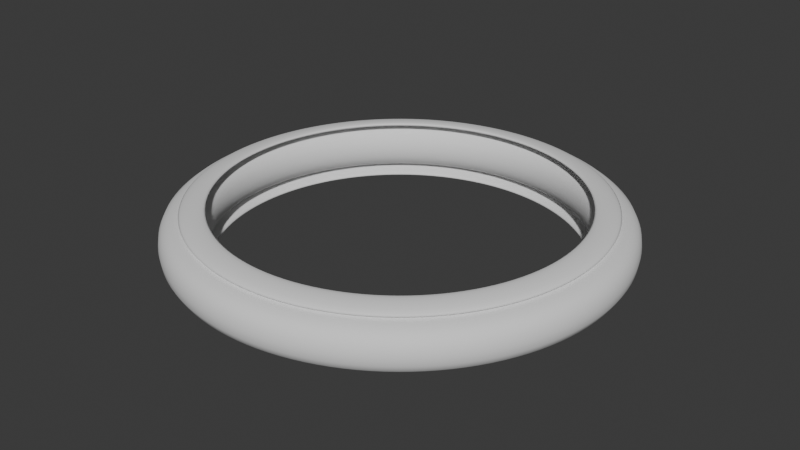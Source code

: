 # Source: wheel.blend  (saved by Blender 4.1.23; exported with 4.5.12 LTS)
import bpy
from mathutils import Matrix  # noqa: F401  (used for matrix-valued properties, if any)

bpy.ops.wm.read_factory_settings(use_empty=True)
scene = bpy.context.scene
scene.name = 'Scene'

# ---- collections
col_collection = bpy.data.collections.new('Collection'); scene.collection.children.link(col_collection)

# ---- world
world_world = bpy.data.worlds.new('World'); scene.world = world_world
world_world.use_nodes = True; world_world.node_tree.nodes.clear()
_N = world_world.node_tree.nodes; _L = world_world.node_tree.links
n0 = _N.new('ShaderNodeOutputWorld'); n0.name = 'World Output'; n0.location = (300, 300)
n1 = _N.new('ShaderNodeBackground'); n1.name = 'Background'; n1.location = (10, 300)
n1.inputs[0].default_value = (0.05088, 0.05088, 0.05088, 1.0)
_L.new(n1.outputs[0], n0.inputs[0])
n0.is_active_output = True
world_world.color = (0.05088, 0.05088, 0.05088)
world_world.use_sun_shadow = False
world_world.sun_shadow_jitter_overblur = 0.0

# ---- meshes
me_circle = bpy.data.meshes.new('Circle')
me_circle.from_pydata([(0.0, 0.8354, 0.0), (-0.163, 0.8194, 0.0), (-0.3197, 0.7718, 0.0), (-0.4641, 0.6946, 0.0), (-0.5907, 0.5907, 0.0), (-0.6946, 0.4641, 0.0), (-0.7718, 0.3197, 0.0), (-0.8194, 0.163, 0.0), (-0.8354, 0.0, 0.0), (-0.8194, -0.163, 0.0), (-0.7718, -0.3197, 0.0), (-0.6946, -0.4641, 0.0), (-0.5907, -0.5907, 0.0), (-0.4641, -0.6946, 0.0), (-0.3197, -0.7718, 0.0), (-0.163, -0.8194, 0.0), (0.0, -0.8354, 0.0), (0.163, -0.8194, 0.0), (0.3197, -0.7718, 0.0), (0.4641, -0.6946, 0.0), (0.5907, -0.5907, 0.0), (0.6946, -0.4641, 0.0), (0.7718, -0.3197, 0.0), (0.8194, -0.163, 0.0), (0.8354, 0.0, 0.0), (0.8194, 0.163, 0.0), (0.7718, 0.3197, 0.0), (0.6946, 0.4641, 0.0), (0.5907, 0.5907, 0.0), (0.4641, 0.6946, 0.0), (0.3197, 0.7718, 0.0), (0.163, 0.8194, 0.0), (-2.714e-09, 0.9404, 0.0), (-0.1835, 0.9223, 0.0), (-0.3599, 0.8688, 0.0), (-0.5225, 0.7819, 0.0), (-0.665, 0.665, 0.0), (-0.7819, 0.5225, 0.0), (-0.8688, 0.3599, 0.0), (-0.9223, 0.1835, 0.0), (-0.9404, 3.34e-09, 0.0), (-0.9223, -0.1835, 0.0), (-0.8688, -0.3599, 0.0), (-0.7819, -0.5225, 0.0), (-0.665, -0.665, 0.0), (-0.5225, -0.7819, 0.0), (-0.3599, -0.8688, 0.0), (-0.1835, -0.9223, 0.0), (-2.714e-09, -0.9404, 0.0), (0.1835, -0.9223, 0.0), (0.3599, -0.8688, 0.0), (0.5225, -0.7819, 0.0), (0.665, -0.665, 0.0), (0.7819, -0.5225, 0.0), (0.8688, -0.3599, 0.0), (0.9223, -0.1835, 0.0), (0.9404, 3.34e-09, 0.0), (0.9223, 0.1835, 0.0), (0.8688, 0.3599, 0.0), (0.7819, 0.5225, 0.0), (0.665, 0.665, 0.0), (0.5225, 0.7819, 0.0), (0.3599, 0.8688, 0.0), (0.1835, 0.9223, 0.0), (0.0, 0.8354, 0.2), (-0.163, 0.8194, 0.2), (-0.3197, 0.7718, 0.2), (-0.4641, 0.6946, 0.2), (-0.5907, 0.5907, 0.2), (-0.6946, 0.4641, 0.2), (-0.7718, 0.3197, 0.2), (-0.8194, 0.163, 0.2), (-0.8354, 0.0, 0.2), (-0.8194, -0.163, 0.2), (-0.7718, -0.3197, 0.2), (-0.6946, -0.4641, 0.2), (-0.5907, -0.5907, 0.2), (-0.4641, -0.6946, 0.2), (-0.3197, -0.7718, 0.2), (-0.163, -0.8194, 0.2), (0.0, -0.8354, 0.2), (0.163, -0.8194, 0.2), (0.3197, -0.7718, 0.2), (0.4641, -0.6946, 0.2), (0.5907, -0.5907, 0.2), (0.6946, -0.4641, 0.2), (0.7718, -0.3197, 0.2), (0.8194, -0.163, 0.2), (0.8354, 0.0, 0.2), (0.8194, 0.163, 0.2), (0.7718, 0.3197, 0.2), (0.6946, 0.4641, 0.2), (0.5907, 0.5907, 0.2), (0.4641, 0.6946, 0.2), (0.3197, 0.7718, 0.2), (0.163, 0.8194, 0.2), (-2.714e-09, 0.9404, 0.2), (-0.1835, 0.9223, 0.2), (-0.3599, 0.8688, 0.2), (-0.5225, 0.7819, 0.2), (-0.665, 0.665, 0.2), (-0.7819, 0.5225, 0.2), (-0.8688, 0.3599, 0.2), (-0.9223, 0.1835, 0.2), (-0.9404, 3.34e-09, 0.2), (-0.9223, -0.1835, 0.2), (-0.8688, -0.3599, 0.2), (-0.7819, -0.5225, 0.2), (-0.665, -0.665, 0.2), (-0.5225, -0.7819, 0.2), (-0.3599, -0.8688, 0.2), (-0.1835, -0.9223, 0.2), (-2.714e-09, -0.9404, 0.2), (0.1835, -0.9223, 0.2), (0.3599, -0.8688, 0.2), (0.5225, -0.7819, 0.2), (0.665, -0.665, 0.2), (0.7819, -0.5225, 0.2), (0.8688, -0.3599, 0.2), (0.9223, -0.1835, 0.2), (0.9404, 3.34e-09, 0.2), (0.9223, 0.1835, 0.2), (0.8688, 0.3599, 0.2), (0.7819, 0.5225, 0.2), (0.665, 0.665, 0.2), (0.5225, 0.7819, 0.2), (0.3599, 0.8688, 0.2), (0.1835, 0.9223, 0.2), (-0.1951, 0.9808, 0.0), (0.0, 1.0, 0.0), (-0.3827, 0.9239, 0.0), (-0.5556, 0.8315, 0.0), (-0.7071, 0.7071, 0.0), (-0.8315, 0.5556, 0.0), (-0.9239, 0.3827, 0.0), (-0.9808, 0.1951, 0.0), (-1.0, 0.0, 0.0), (-0.9808, -0.1951, 0.0), (-0.9239, -0.3827, 0.0), (-0.8315, -0.5556, 0.0), (-0.7071, -0.7071, 0.0), (-0.5556, -0.8315, 0.0), (-0.3827, -0.9239, 0.0), (-0.1951, -0.9808, 0.0), (0.0, -1.0, 0.0), (0.1951, -0.9808, 0.0), (0.3827, -0.9239, 0.0), (0.5556, -0.8315, 0.0), (0.7071, -0.7071, 0.0), (0.8315, -0.5556, 0.0), (0.9239, -0.3827, 0.0), (0.9808, -0.1951, 0.0), (1.0, 0.0, 0.0), (0.9808, 0.1951, 0.0), (0.9239, 0.3827, 0.0), (0.8315, 0.5556, 0.0), (0.7071, 0.7071, 0.0), (0.5556, 0.8315, 0.0), (0.3827, 0.9239, 0.0), (0.1951, 0.9808, 0.0), (-0.1514, 0.7609, 0.0), (-2.714e-09, 0.7758, 0.0), (-0.2969, 0.7168, 0.0), (-0.431, 0.6451, 0.0), (-0.5486, 0.5486, 0.0), (-0.6451, 0.431, 0.0), (-0.7168, 0.2969, 0.0), (-0.7609, 0.1514, 0.0), (-0.7758, 3.34e-09, 0.0), (-0.7609, -0.1514, 0.0), (-0.7168, -0.2969, 0.0), (-0.6451, -0.431, 0.0), (-0.5486, -0.5486, 0.0), (-0.431, -0.6451, 0.0), (-0.2969, -0.7168, 0.0), (-0.1514, -0.7609, 0.0), (-2.714e-09, -0.7758, 0.0), (0.1514, -0.7609, 0.0), (0.2969, -0.7168, 0.0), (0.431, -0.6451, 0.0), (0.5486, -0.5486, 0.0), (0.6451, -0.431, 0.0), (0.7168, -0.2969, 0.0), (0.7609, -0.1514, 0.0), (0.7758, 3.34e-09, 0.0), (0.7609, 0.1514, 0.0), (0.7168, 0.2969, 0.0), (0.6451, 0.431, 0.0), (0.5486, 0.5486, 0.0), (0.431, 0.6451, 0.0), (0.2969, 0.7168, 0.0), (0.1514, 0.7609, 0.0), (-0.1951, 0.9808, 0.2), (0.0, 1.0, 0.2), (-0.3827, 0.9239, 0.2), (-0.5556, 0.8315, 0.2), (-0.7071, 0.7071, 0.2), (-0.8315, 0.5556, 0.2), (-0.9239, 0.3827, 0.2), (-0.9808, 0.1951, 0.2), (-1.0, 0.0, 0.2), (-0.9808, -0.1951, 0.2), (-0.9239, -0.3827, 0.2), (-0.8315, -0.5556, 0.2), (-0.7071, -0.7071, 0.2), (-0.5556, -0.8315, 0.2), (-0.3827, -0.9239, 0.2), (-0.1951, -0.9808, 0.2), (0.0, -1.0, 0.2), (0.1951, -0.9808, 0.2), (0.3827, -0.9239, 0.2), (0.5556, -0.8315, 0.2), (0.7071, -0.7071, 0.2), (0.8315, -0.5556, 0.2), (0.9239, -0.3827, 0.2), (0.9808, -0.1951, 0.2), (1.0, 0.0, 0.2), (0.9808, 0.1951, 0.2), (0.9239, 0.3827, 0.2), (0.8315, 0.5556, 0.2), (0.7071, 0.7071, 0.2), (0.5556, 0.8315, 0.2), (0.3827, 0.9239, 0.2), (0.1951, 0.9808, 0.2), (-0.1514, 0.7609, 0.2), (-2.714e-09, 0.7758, 0.2), (-0.2969, 0.7168, 0.2), (-0.431, 0.6451, 0.2), (-0.5486, 0.5486, 0.2), (-0.6451, 0.431, 0.2), (-0.7168, 0.2969, 0.2), (-0.7609, 0.1514, 0.2), (-0.7758, 3.34e-09, 0.2), (-0.7609, -0.1514, 0.2), (-0.7168, -0.2969, 0.2), (-0.6451, -0.431, 0.2), (-0.5486, -0.5486, 0.2), (-0.431, -0.6451, 0.2), (-0.2969, -0.7168, 0.2), (-0.1514, -0.7609, 0.2), (-2.714e-09, -0.7758, 0.2), (0.1514, -0.7609, 0.2), (0.2969, -0.7168, 0.2), (0.431, -0.6451, 0.2), (0.5486, -0.5486, 0.2), (0.6451, -0.431, 0.2), (0.7168, -0.2969, 0.2), (0.7609, -0.1514, 0.2), (0.7758, 3.34e-09, 0.2), (0.7609, 0.1514, 0.2), (0.7168, 0.2969, 0.2), (0.6451, 0.431, 0.2), (0.5486, 0.5486, 0.2), (0.431, 0.6451, 0.2), (0.2969, 0.7168, 0.2), (0.1514, 0.7609, 0.2), (-5.685e-11, 0.7674, -0.03615), (-2.55e-09, 0.8639, -0.03615), (-0.1685, 0.8473, -0.03615), (-0.1497, 0.7527, -0.03615), (0.6381, 0.4264, -0.03615), (0.7183, 0.4799, -0.03615), (0.6109, 0.6109, -0.03615), (0.5427, 0.5427, -0.03615), (-0.2937, -0.709, -0.03615), (-0.3306, -0.7981, -0.03615), (-0.1685, -0.8473, -0.03615), (-0.1497, -0.7527, -0.03615), (-0.3306, 0.7981, -0.03615), (-0.2937, 0.709, -0.03615), (0.4799, 0.7183, -0.03615), (0.4264, 0.6381, -0.03615), (-2.55e-09, -0.8639, -0.03615), (-5.685e-11, -0.7674, -0.03615), (-0.4799, 0.7183, -0.03615), (-0.4264, 0.6381, -0.03615), (0.3306, 0.7981, -0.03615), (0.2937, 0.709, -0.03615), (0.1685, -0.8473, -0.03615), (0.1497, -0.7527, -0.03615), (-0.6109, 0.6109, -0.03615), (-0.5427, 0.5427, -0.03615), (0.1685, 0.8473, -0.03615), (0.1497, 0.7527, -0.03615), (0.3306, -0.7981, -0.03615), (0.2937, -0.709, -0.03615), (-0.7183, 0.4799, -0.03615), (-0.6381, 0.4264, -0.03615), (0.4799, -0.7183, -0.03615), (0.4264, -0.6381, -0.03615), (-0.7981, 0.3306, -0.03615), (-0.709, 0.2937, -0.03615), (0.6109, -0.6109, -0.03615), (0.5427, -0.5427, -0.03615), (-0.8473, 0.1685, -0.03615), (-0.7527, 0.1497, -0.03615), (0.7183, -0.4799, -0.03615), (0.6381, -0.4264, -0.03615), (-0.8639, 2.803e-09, -0.03615), (-0.7674, -2.653e-10, -0.03615), (0.7981, -0.3306, -0.03615), (0.709, -0.2937, -0.03615), (-0.8473, -0.1685, -0.03615), (-0.7527, -0.1497, -0.03615), (0.8473, -0.1685, -0.03615), (0.7527, -0.1497, -0.03615), (-0.7981, -0.3306, -0.03615), (-0.709, -0.2937, -0.03615), (0.8639, 2.803e-09, -0.03615), (0.7674, -2.653e-10, -0.03615), (-0.7183, -0.4799, -0.03615), (-0.6381, -0.4264, -0.03615), (0.8473, 0.1685, -0.03615), (0.7527, 0.1497, -0.03615), (-0.6109, -0.6109, -0.03615), (-0.5427, -0.5427, -0.03615), (0.7981, 0.3306, -0.03615), (0.709, 0.2937, -0.03615), (-0.4799, -0.7183, -0.03615), (-0.4264, -0.6381, -0.03615), (-5.685e-11, 0.7674, 0.2361), (-2.55e-09, 0.8639, 0.2361), (-0.1685, 0.8473, 0.2361), (-0.1497, 0.7527, 0.2361), (0.6381, 0.4264, 0.2361), (0.7183, 0.4799, 0.2361), (0.6109, 0.6109, 0.2361), (0.5427, 0.5427, 0.2361), (-0.2937, -0.709, 0.2361), (-0.3306, -0.7981, 0.2361), (-0.1685, -0.8473, 0.2361), (-0.1497, -0.7527, 0.2361), (-0.3306, 0.7981, 0.2361), (-0.2937, 0.709, 0.2361), (0.4799, 0.7183, 0.2361), (0.4264, 0.6381, 0.2361), (-2.55e-09, -0.8639, 0.2361), (-5.685e-11, -0.7674, 0.2361), (-0.4799, 0.7183, 0.2361), (-0.4264, 0.6381, 0.2361), (0.3306, 0.7981, 0.2361), (0.2937, 0.709, 0.2361), (0.1685, -0.8473, 0.2361), (0.1497, -0.7527, 0.2361), (-0.6109, 0.6109, 0.2361), (-0.5427, 0.5427, 0.2361), (0.1685, 0.8473, 0.2361), (0.1497, 0.7527, 0.2361), (0.3306, -0.7981, 0.2361), (0.2937, -0.709, 0.2361), (-0.7183, 0.4799, 0.2361), (-0.6381, 0.4264, 0.2361), (0.4799, -0.7183, 0.2361), (0.4264, -0.6381, 0.2361), (-0.7981, 0.3306, 0.2361), (-0.709, 0.2937, 0.2361), (0.6109, -0.6109, 0.2361), (0.5427, -0.5427, 0.2361), (-0.8473, 0.1685, 0.2361), (-0.7527, 0.1497, 0.2361), (0.7183, -0.4799, 0.2361), (0.6381, -0.4264, 0.2361), (-0.8639, 2.803e-09, 0.2361), (-0.7674, -2.653e-10, 0.2361), (0.7981, -0.3306, 0.2361), (0.709, -0.2937, 0.2361), (-0.8473, -0.1685, 0.2361), (-0.7527, -0.1497, 0.2361), (0.8473, -0.1685, 0.2361), (0.7527, -0.1497, 0.2361), (-0.7981, -0.3306, 0.2361), (-0.709, -0.2937, 0.2361), (0.8639, 2.803e-09, 0.2361), (0.7674, -2.653e-10, 0.2361), (-0.7183, -0.4799, 0.2361), (-0.6381, -0.4264, 0.2361), (0.8473, 0.1685, 0.2361), (0.7527, 0.1497, 0.2361), (-0.6109, -0.6109, 0.2361), (-0.5427, -0.5427, 0.2361), (0.7981, 0.3306, 0.2361), (0.709, 0.2937, 0.2361), (-0.4799, -0.7183, 0.2361), (-0.4264, -0.6381, 0.2361)], [], [(30, 31, 283, 277), (82, 81, 343, 349), (29, 30, 277, 271), (81, 80, 337, 343), (28, 29, 271, 263), (80, 79, 331, 337), (27, 28, 263, 260), (79, 78, 328, 331), (26, 27, 260, 317), (78, 77, 383, 328), (25, 26, 317, 313), (77, 76, 379, 383), (127, 96, 321, 346), (24, 25, 313, 309), (76, 75, 375, 379), (126, 127, 346, 340), (23, 24, 309, 305), (75, 74, 371, 375), (125, 126, 340, 334), (22, 23, 305, 301), (74, 73, 367, 371), (124, 125, 334, 326), (21, 22, 301, 297), (73, 72, 363, 367), (123, 124, 326, 325), (20, 21, 297, 293), (72, 71, 359, 363), (122, 123, 325, 380), (19, 20, 293, 289), (71, 70, 355, 359), (121, 122, 380, 376), (18, 19, 289, 285), (70, 69, 351, 355), (120, 121, 376, 372), (17, 18, 285, 279), (69, 68, 345, 351), (119, 120, 372, 368), (16, 17, 279, 273), (68, 67, 339, 345), (118, 119, 368, 364), (15, 16, 273, 267), (67, 66, 333, 339), (117, 118, 364, 360), (14, 15, 267, 264), (66, 65, 323, 333), (116, 117, 360, 356), (13, 14, 264, 319), (65, 64, 320, 323), (115, 116, 356, 352), (12, 13, 319, 315), (32, 63, 282, 257), (114, 115, 352, 348), (11, 12, 315, 311), (63, 62, 276, 282), (113, 114, 348, 342), (10, 11, 311, 307), (62, 61, 270, 276), (112, 113, 342, 336), (9, 10, 307, 303), (61, 60, 262, 270), (111, 112, 336, 330), (8, 9, 303, 299), (60, 59, 261, 262), (110, 111, 330, 329), (168, 169, 233, 232), (143, 142, 206, 207), (169, 170, 234, 233), (144, 143, 207, 208), (170, 171, 235, 234), (145, 144, 208, 209), (171, 172, 236, 235), (146, 145, 209, 210), (172, 173, 237, 236), (147, 146, 210, 211), (173, 174, 238, 237), (148, 147, 211, 212), (174, 175, 239, 238), (149, 148, 212, 213), (175, 176, 240, 239), (150, 149, 213, 214), (176, 177, 241, 240), (151, 150, 214, 215), (177, 178, 242, 241), (152, 151, 215, 216), (178, 179, 243, 242), (153, 152, 216, 217), (179, 180, 244, 243), (154, 153, 217, 218), (180, 181, 245, 244), (155, 154, 218, 219), (128, 129, 193, 192), (181, 182, 246, 245), (156, 155, 219, 220), (130, 128, 192, 194), (182, 183, 247, 246), (157, 156, 220, 221), (131, 130, 194, 195), (183, 184, 248, 247), (158, 157, 221, 222), (132, 131, 195, 196), (184, 185, 249, 248), (159, 158, 222, 223), (133, 132, 196, 197), (185, 186, 250, 249), (129, 159, 223, 193), (134, 133, 197, 198), (186, 187, 251, 250), (161, 160, 224, 225), (135, 134, 198, 199), (187, 188, 252, 251), (160, 162, 226, 224), (136, 135, 199, 200), (188, 189, 253, 252), (162, 163, 227, 226), (137, 136, 200, 201), (189, 190, 254, 253), (163, 164, 228, 227), (138, 137, 201, 202), (190, 191, 255, 254), (164, 165, 229, 228), (139, 138, 202, 203), (191, 161, 225, 255), (165, 166, 230, 229), (140, 139, 203, 204), (166, 167, 231, 230), (141, 140, 204, 205), (167, 168, 232, 231), (142, 141, 205, 206), (1, 0, 129, 128), (2, 1, 128, 130), (3, 2, 130, 131), (4, 3, 131, 132), (5, 4, 132, 133), (6, 5, 133, 134), (7, 6, 134, 135), (8, 7, 135, 136), (9, 8, 136, 137), (10, 9, 137, 138), (11, 10, 138, 139), (12, 11, 139, 140), (13, 12, 140, 141), (14, 13, 141, 142), (15, 14, 142, 143), (16, 15, 143, 144), (17, 16, 144, 145), (18, 17, 145, 146), (19, 18, 146, 147), (20, 19, 147, 148), (21, 20, 148, 149), (22, 21, 149, 150), (23, 22, 150, 151), (24, 23, 151, 152), (25, 24, 152, 153), (26, 25, 153, 154), (27, 26, 154, 155), (28, 27, 155, 156), (29, 28, 156, 157), (30, 29, 157, 158), (31, 30, 158, 159), (0, 31, 159, 129), (32, 33, 160, 161), (33, 34, 162, 160), (34, 35, 163, 162), (35, 36, 164, 163), (36, 37, 165, 164), (37, 38, 166, 165), (38, 39, 167, 166), (39, 40, 168, 167), (40, 41, 169, 168), (41, 42, 170, 169), (42, 43, 171, 170), (43, 44, 172, 171), (44, 45, 173, 172), (45, 46, 174, 173), (46, 47, 175, 174), (47, 48, 176, 175), (48, 49, 177, 176), (49, 50, 178, 177), (50, 51, 179, 178), (51, 52, 180, 179), (52, 53, 181, 180), (53, 54, 182, 181), (54, 55, 183, 182), (55, 56, 184, 183), (56, 57, 185, 184), (57, 58, 186, 185), (58, 59, 187, 186), (59, 60, 188, 187), (60, 61, 189, 188), (61, 62, 190, 189), (62, 63, 191, 190), (63, 32, 161, 191), (64, 65, 192, 193), (65, 66, 194, 192), (66, 67, 195, 194), (67, 68, 196, 195), (68, 69, 197, 196), (69, 70, 198, 197), (70, 71, 199, 198), (71, 72, 200, 199), (72, 73, 201, 200), (73, 74, 202, 201), (74, 75, 203, 202), (75, 76, 204, 203), (76, 77, 205, 204), (77, 78, 206, 205), (78, 79, 207, 206), (79, 80, 208, 207), (80, 81, 209, 208), (81, 82, 210, 209), (82, 83, 211, 210), (83, 84, 212, 211), (84, 85, 213, 212), (85, 86, 214, 213), (86, 87, 215, 214), (87, 88, 216, 215), (88, 89, 217, 216), (89, 90, 218, 217), (90, 91, 219, 218), (91, 92, 220, 219), (92, 93, 221, 220), (93, 94, 222, 221), (94, 95, 223, 222), (95, 64, 193, 223), (97, 96, 225, 224), (98, 97, 224, 226), (99, 98, 226, 227), (100, 99, 227, 228), (101, 100, 228, 229), (102, 101, 229, 230), (103, 102, 230, 231), (104, 103, 231, 232), (105, 104, 232, 233), (106, 105, 233, 234), (107, 106, 234, 235), (108, 107, 235, 236), (109, 108, 236, 237), (110, 109, 237, 238), (111, 110, 238, 239), (112, 111, 239, 240), (113, 112, 240, 241), (114, 113, 241, 242), (115, 114, 242, 243), (116, 115, 243, 244), (117, 116, 244, 245), (118, 117, 245, 246), (119, 118, 246, 247), (120, 119, 247, 248), (121, 120, 248, 249), (122, 121, 249, 250), (123, 122, 250, 251), (124, 123, 251, 252), (125, 124, 252, 253), (126, 125, 253, 254), (127, 126, 254, 255), (96, 127, 255, 225), (259, 258, 257, 256), (263, 262, 261, 260), (267, 266, 265, 264), (269, 268, 258, 259), (271, 270, 262, 263), (273, 272, 266, 267), (275, 274, 268, 269), (277, 276, 270, 271), (279, 278, 272, 273), (281, 280, 274, 275), (283, 282, 276, 277), (285, 284, 278, 279), (287, 286, 280, 281), (256, 257, 282, 283), (289, 288, 284, 285), (291, 290, 286, 287), (293, 292, 288, 289), (295, 294, 290, 291), (297, 296, 292, 293), (299, 298, 294, 295), (301, 300, 296, 297), (303, 302, 298, 299), (305, 304, 300, 301), (307, 306, 302, 303), (309, 308, 304, 305), (311, 310, 306, 307), (313, 312, 308, 309), (315, 314, 310, 311), (317, 316, 312, 313), (319, 318, 314, 315), (260, 261, 316, 317), (264, 265, 318, 319), (323, 320, 321, 322), (327, 324, 325, 326), (331, 328, 329, 330), (333, 323, 322, 332), (335, 327, 326, 334), (337, 331, 330, 336), (339, 333, 332, 338), (341, 335, 334, 340), (343, 337, 336, 342), (345, 339, 338, 344), (347, 341, 340, 346), (349, 343, 342, 348), (351, 345, 344, 350), (320, 347, 346, 321), (353, 349, 348, 352), (355, 351, 350, 354), (357, 353, 352, 356), (359, 355, 354, 358), (361, 357, 356, 360), (363, 359, 358, 362), (365, 361, 360, 364), (367, 363, 362, 366), (369, 365, 364, 368), (371, 367, 366, 370), (373, 369, 368, 372), (375, 371, 370, 374), (377, 373, 372, 376), (379, 375, 374, 378), (381, 377, 376, 380), (383, 379, 378, 382), (324, 381, 380, 325), (328, 383, 382, 329), (83, 82, 349, 353), (31, 0, 256, 283), (84, 83, 353, 357), (33, 32, 257, 258), (85, 84, 357, 361), (34, 33, 258, 268), (86, 85, 361, 365), (35, 34, 268, 274), (87, 86, 365, 369), (36, 35, 274, 280), (88, 87, 369, 373), (37, 36, 280, 286), (89, 88, 373, 377), (38, 37, 286, 290), (90, 89, 377, 381), (39, 38, 290, 294), (91, 90, 381, 324), (40, 39, 294, 298), (92, 91, 324, 327), (41, 40, 298, 302), (93, 92, 327, 335), (42, 41, 302, 306), (94, 93, 335, 341), (43, 42, 306, 310), (95, 94, 341, 347), (44, 43, 310, 314), (64, 95, 347, 320), (45, 44, 314, 318), (96, 97, 322, 321), (46, 45, 318, 265), (97, 98, 332, 322), (47, 46, 265, 266), (98, 99, 338, 332), (48, 47, 266, 272), (99, 100, 344, 338), (49, 48, 272, 278), (100, 101, 350, 344), (50, 49, 278, 284), (101, 102, 354, 350), (51, 50, 284, 288), (102, 103, 358, 354), (52, 51, 288, 292), (0, 1, 259, 256), (103, 104, 362, 358), (53, 52, 292, 296), (1, 2, 269, 259), (104, 105, 366, 362), (54, 53, 296, 300), (2, 3, 275, 269), (105, 106, 370, 366), (55, 54, 300, 304), (3, 4, 281, 275), (106, 107, 374, 370), (56, 55, 304, 308), (4, 5, 287, 281), (107, 108, 378, 374), (57, 56, 308, 312), (5, 6, 291, 287), (108, 109, 382, 378), (58, 57, 312, 316), (6, 7, 295, 291), (109, 110, 329, 382), (59, 58, 316, 261), (7, 8, 299, 295)])
me_circle.polygons.foreach_set('use_smooth', [True] * 384)
_uv = me_circle.uv_layers.new(name='UVMap')
_uv.uv.foreach_set('vector', [0.0, 0.0, 0.0, 0.0, 0.0, 0.0, 0.0, 0.0, 0.0, 0.0, 0.0, 0.0, 0.0, 0.0, 0.0, 0.0, 0.0, 0.0, 0.0, 0.0, 0.0, 0.0, 0.0, 0.0, 0.0, 0.0, 0.0, 0.0, 0.0, 0.0, 0.0, 0.0, 0.0, 0.0, 0.0, 0.0, 0.0, 0.0, 0.0, 0.0, 0.0, 0.0, 0.0, 0.0, 0.0, 0.0, 0.0, 0.0, 0.0, 0.0, 0.0, 0.0, 0.0, 0.0, 0.0, 0.0, 0.0, 0.0, 0.0, 0.0, 0.0, 0.0, 0.0, 0.0, 0.0, 0.0, 0.0, 0.0, 0.0, 0.0, 0.0, 0.0, 0.0, 0.0, 0.0, 0.0, 0.0, 0.0, 0.0, 0.0, 0.0, 0.0, 0.0, 0.0, 0.0, 0.0, 0.0, 0.0, 0.0, 0.0, 0.0, 0.0, 0.0, 0.0, 0.0, 0.0, 0.0, 0.0, 0.0, 0.0, 0.0, 0.0, 0.0, 0.0, 0.0, 0.0, 0.0, 0.0, 0.0, 0.0, 0.0, 0.0, 0.0, 0.0, 0.0, 0.0, 0.0, 0.0, 0.0, 0.0, 0.0, 0.0, 0.0, 0.0, 0.0, 0.0, 0.0, 0.0, 0.0, 0.0, 0.0, 0.0, 0.0, 0.0, 0.0, 0.0, 0.0, 0.0, 0.0, 0.0, 0.0, 0.0, 0.0, 0.0, 0.0, 0.0, 0.0, 0.0, 0.0, 0.0, 0.0, 0.0, 0.0, 0.0, 0.0, 0.0, 0.0, 0.0, 0.0, 0.0, 0.0, 0.0, 0.0, 0.0, 0.0, 0.0, 0.0, 0.0, 0.0, 0.0, 0.0, 0.0, 0.0, 0.0, 0.0, 0.0, 0.0, 0.0, 0.0, 0.0, 0.0, 0.0, 0.0, 0.0, 0.0, 0.0, 0.0, 0.0, 0.0, 0.0, 0.0, 0.0, 0.0, 0.0, 0.0, 0.0, 0.0, 0.0, 0.0, 0.0, 0.0, 0.0, 0.0, 0.0, 0.0, 0.0, 0.0, 0.0, 0.0, 0.0, 0.0, 0.0, 0.0, 0.0, 0.0, 0.0, 0.0, 0.0, 0.0, 0.0, 0.0, 0.0, 0.0, 0.0, 0.0, 0.0, 0.0, 0.0, 0.0, 0.0, 0.0, 0.0, 0.0, 0.0, 0.0, 0.0, 0.0, 0.0, 0.0, 0.0, 0.0, 0.0, 0.0, 0.0, 0.0, 0.0, 0.0, 0.0, 0.0, 0.0, 0.0, 0.0, 0.0, 0.0, 0.0, 0.0, 0.0, 0.0, 0.0, 0.0, 0.0, 0.0, 0.0, 0.0, 0.0, 0.0, 0.0, 0.0, 0.0, 0.0, 0.0, 0.0, 0.0, 0.0, 0.0, 0.0, 0.0, 0.0, 0.0, 0.0, 0.0, 0.0, 0.0, 0.0, 0.0, 0.0, 0.0, 0.0, 0.0, 0.0, 0.0, 0.0, 0.0, 0.0, 0.0, 0.0, 0.0, 0.0, 0.0, 0.0, 0.0, 0.0, 0.0, 0.0, 0.0, 0.0, 0.0, 0.0, 0.0, 0.0, 0.0, 0.0, 0.0, 0.0, 0.0, 0.0, 0.0, 0.0, 0.0, 0.0, 0.0, 0.0, 0.0, 0.0, 0.0, 0.0, 0.0, 0.0, 0.0, 0.0, 0.0, 0.0, 0.0, 0.0, 0.0, 0.0, 0.0, 0.0, 0.0, 0.0, 0.0, 0.0, 0.0, 0.0, 0.0, 0.0, 0.0, 0.0, 0.0, 0.0, 0.0, 0.0, 0.0, 0.0, 0.0, 0.0, 0.0, 0.0, 0.0, 0.0, 0.0, 0.0, 0.0, 0.0, 0.0, 0.0, 0.0, 0.0, 0.0, 0.0, 0.0, 0.0, 0.0, 0.0, 0.0, 0.0, 0.0, 0.0, 0.0, 0.0, 0.0, 0.0, 0.0, 0.0, 0.0, 0.0, 0.0, 0.0, 0.0, 0.0, 0.0, 0.0, 0.0, 0.0, 0.0, 0.0, 0.0, 0.0, 0.0, 0.0, 0.0, 0.0, 0.0, 0.0, 0.0, 0.0, 0.0, 0.0, 0.0, 0.0, 0.0, 0.0, 0.0, 0.0, 0.0, 0.0, 0.0, 0.0, 0.0, 0.0, 0.0, 0.0, 0.0, 0.0, 0.0, 0.0, 0.0, 0.0, 0.0, 0.0, 0.0, 0.0, 0.0, 0.0, 0.0, 0.0, 0.0, 0.0, 0.0, 0.0, 0.0, 0.0, 0.0, 0.0, 0.0, 0.0, 0.0, 0.0, 0.0, 0.0, 0.0, 0.0, 0.0, 0.0, 0.0, 0.0, 0.0, 0.0, 0.0, 0.0, 0.0, 0.0, 0.0, 0.0, 0.0, 0.0, 0.0, 0.0, 0.0, 0.0, 0.0, 0.0, 0.0, 0.0, 0.0, 0.0, 0.0, 0.0, 0.0, 0.0, 0.0, 0.0, 0.0, 0.0, 0.0, 0.0, 0.0, 0.0, 0.0, 0.0, 0.0, 0.0, 0.0, 0.0, 0.0, 0.0, 0.0, 0.0, 0.0, 0.0, 0.0, 0.0, 0.0, 0.0, 0.0, 0.0, 0.0, 0.0, 0.0, 0.0, 0.0, 0.0, 0.0, 0.0, 0.0, 0.0, 0.0, 0.0, 0.0, 0.0, 0.0, 0.0, 0.0, 0.0, 0.0, 0.0, 0.0, 0.0, 0.0, 0.0, 0.0, 0.0, 0.0, 0.0, 0.0, 0.0, 0.0, 0.0, 0.0, 0.0, 0.0, 0.0, 0.0, 0.0, 0.0, 0.0, 0.0, 0.0, 0.0, 0.0, 0.0, 0.0, 0.0, 0.0, 0.0, 0.0, 0.0, 0.0, 0.0, 0.0, 0.0, 0.0, 0.0, 0.0, 0.0, 0.0, 0.0, 0.0, 0.0, 0.0, 0.0, 0.0, 0.0, 0.0, 0.0, 0.0, 0.0, 0.0, 0.0, 0.0, 0.0, 0.0, 0.0, 0.0, 0.0, 0.0, 0.0, 0.0, 0.0, 0.0, 0.0, 0.0, 0.0, 0.0, 0.0, 0.0, 0.0, 0.0, 0.0, 0.0, 0.0, 0.0, 0.0, 0.0, 0.0, 0.0, 0.0, 0.0, 0.0, 0.0, 0.0, 0.0, 0.0, 0.0, 0.0, 0.0, 0.0, 0.0, 0.0, 0.0, 0.0, 0.0, 0.0, 0.0, 0.0, 0.0, 0.0, 0.0, 0.0, 0.0, 0.0, 0.0, 0.0, 0.0, 0.0, 0.0, 0.0, 0.0, 0.0, 0.0, 0.0, 0.0, 0.0, 0.0, 0.0, 0.0, 0.0, 0.0, 0.0, 0.0, 0.0, 0.0, 0.0, 0.0, 0.0, 0.0, 0.0, 0.0, 0.0, 0.0, 0.0, 0.0, 0.0, 0.0, 0.0, 0.0, 0.0, 0.0, 0.0, 0.0, 0.0, 0.0, 0.0, 0.0, 0.0, 0.0, 0.0, 0.0, 0.0, 0.0, 0.0, 0.0, 0.0, 0.0, 0.0, 0.0, 0.0, 0.0, 0.0, 0.0, 0.0, 0.0, 0.0, 0.0, 0.0, 0.0, 0.0, 0.0, 0.0, 0.0, 0.0, 0.0, 0.0, 0.0, 0.0, 0.0, 0.0, 0.0, 0.0, 0.0, 0.0, 0.0, 0.0, 0.0, 0.0, 0.0, 0.0, 0.0, 0.0, 0.0, 0.0, 0.0, 0.0, 0.0, 0.0, 0.0, 0.0, 0.0, 0.0, 0.0, 0.0, 0.0, 0.0, 0.0, 0.0, 0.0, 0.0, 0.0, 0.0, 0.0, 0.0, 0.0, 0.0, 0.0, 0.0, 0.0, 0.0, 0.0, 0.0, 0.0, 0.0, 0.0, 0.0, 0.0, 0.0, 0.0, 0.0, 0.0, 0.0, 0.0, 0.0, 0.0, 0.0, 0.0, 0.0, 0.0, 0.0, 0.0, 0.0, 0.0, 0.0, 0.0, 0.0, 0.0, 0.0, 0.0, 0.0, 0.0, 0.0, 0.0, 0.0, 0.0, 0.0, 0.0, 0.0, 0.0, 0.0, 0.0, 0.0, 0.0, 0.0, 0.0, 0.0, 0.0, 0.0, 0.0, 0.0, 0.0, 0.0, 0.0, 0.0, 0.0, 0.0, 0.0, 0.0, 0.0, 0.0, 0.0, 0.0, 0.0, 0.0, 0.0, 0.0, 0.0, 0.0, 0.0, 0.0, 0.0, 0.0, 0.0, 0.0, 0.0, 0.0, 0.0, 0.0, 0.0, 0.0, 0.0, 0.0, 0.0, 0.0, 0.0, 0.0, 0.0, 0.0, 0.0, 0.0, 0.0, 0.0, 0.0, 0.0, 0.0, 0.0, 0.0, 0.0, 0.0, 0.0, 0.0, 0.0, 0.0, 0.0, 0.0, 0.0, 0.0, 0.0, 0.0, 0.0, 0.0, 0.0, 0.0, 0.0, 0.0, 0.0, 0.0, 0.0, 0.0, 0.0, 0.0, 0.0, 0.0, 0.0, 0.0, 0.0, 0.0, 0.0, 0.0, 0.0, 0.0, 0.0, 0.0, 0.0, 0.0, 0.0, 0.0, 0.0, 0.0, 0.0, 0.0, 0.0, 0.0, 0.0, 0.0, 0.0, 0.0, 0.0, 0.0, 0.0, 0.0, 0.0, 0.0, 0.0, 0.0, 0.0, 0.0, 0.0, 0.0, 0.0, 0.0, 0.0, 0.0, 0.0, 0.0, 0.0, 0.0, 0.0, 0.0, 0.0, 0.0, 0.0, 0.0, 0.0, 0.0, 0.0, 0.0, 0.0, 0.0, 0.0, 0.0, 0.0, 0.0, 0.0, 0.0, 0.0, 0.0, 0.0, 0.0, 0.0, 0.0, 0.0, 0.0, 0.0, 0.0, 0.0, 0.0, 0.0, 0.0, 0.0, 0.0, 0.0, 0.0, 0.0, 0.0, 0.0, 0.0, 0.0, 0.0, 0.0, 0.0, 0.0, 0.0, 0.0, 0.0, 0.0, 0.0, 0.0, 0.0, 0.0, 0.0, 0.0, 0.0, 0.0, 0.0, 0.0, 0.0, 0.0, 0.0, 0.0, 0.0, 0.0, 0.0, 0.0, 0.0, 0.0, 0.0, 0.0, 0.0, 0.0, 0.0, 0.0, 0.0, 0.0, 0.0, 0.0, 0.0, 0.0, 0.0, 0.0, 0.0, 0.0, 0.0, 0.0, 0.0, 0.0, 0.0, 0.0, 0.0, 0.0, 0.0, 0.0, 0.0, 0.0, 0.0, 0.0, 0.0, 0.0, 0.0, 0.0, 0.0, 0.0, 0.0, 0.0, 0.0, 0.0, 0.0, 0.0, 0.0, 0.0, 0.0, 0.0, 0.0, 0.0, 0.0, 0.0, 0.0, 0.0, 0.0, 0.0, 0.0, 0.0, 0.0, 0.0, 0.0, 0.0, 0.0, 0.0, 0.0, 0.0, 0.0, 0.0, 0.0, 0.0, 0.0, 0.0, 0.0, 0.0, 0.0, 0.0, 0.0, 0.0, 0.0, 0.0, 0.0, 0.0, 0.0, 0.0, 0.0, 0.0, 0.0, 0.0, 0.0, 0.0, 0.0, 0.0, 0.0, 0.0, 0.0, 0.0, 0.0, 0.0, 0.0, 0.0, 0.0, 0.0, 0.0, 0.0, 0.0, 0.0, 0.0, 0.0, 0.0, 0.0, 0.0, 0.0, 0.0, 0.0, 0.0, 0.0, 0.0, 0.0, 0.0, 0.0, 0.0, 0.0, 0.0, 0.0, 0.0, 0.0, 0.0, 0.0, 0.0, 0.0, 0.0, 0.0, 0.0, 0.0, 0.0, 0.0, 0.0, 0.0, 0.0, 0.0, 0.0, 0.0, 0.0, 0.0, 0.0, 0.0, 0.0, 0.0, 0.0, 0.0, 0.0, 0.0, 0.0, 0.0, 0.0, 0.0, 0.0, 0.0, 0.0, 0.0, 0.0, 0.0, 0.0, 0.0, 0.0, 0.0, 0.0, 0.0, 0.0, 0.0, 0.0, 0.0, 0.0, 0.0, 0.0, 0.0, 0.0, 0.0, 0.0, 0.0, 0.0, 0.0, 0.0, 0.0, 0.0, 0.0, 0.0, 0.0, 0.0, 0.0, 0.0, 0.0, 0.0, 0.0, 0.0, 0.0, 0.0, 0.0, 0.0, 0.0, 0.0, 0.0, 0.0, 0.0, 0.0, 0.0, 0.0, 0.0, 0.0, 0.0, 0.0, 0.0, 0.0, 0.0, 0.0, 0.0, 0.0, 0.0, 0.0, 0.0, 0.0, 0.0, 0.0, 0.0, 0.0, 0.0, 0.0, 0.0, 0.0, 0.0, 0.0, 0.0, 0.0, 0.0, 0.0, 0.0, 0.0, 0.0, 0.0, 0.0, 0.0, 0.0, 0.0, 0.0, 0.0, 0.0, 0.0, 0.0, 0.0, 0.0, 0.0, 0.0, 0.0, 0.0, 0.0, 0.0, 0.0, 0.0, 0.0, 0.0, 0.0, 0.0, 0.0, 0.0, 0.0, 0.0, 0.0, 0.0, 0.0, 0.0, 0.0, 0.0, 0.0, 0.0, 0.0, 0.0, 0.0, 0.0, 0.0, 0.0, 0.0, 0.0, 0.0, 0.0, 0.0, 0.0, 0.0, 0.0, 0.0, 0.0, 0.0, 0.0, 0.0, 0.0, 0.0, 0.0, 0.0, 0.0, 0.0, 0.0, 0.0, 0.0, 0.0, 0.0, 0.0, 0.0, 0.0, 0.0, 0.0, 0.0, 0.0, 0.0, 0.0, 0.0, 0.0, 0.0, 0.0, 0.0, 0.0, 0.0, 0.0, 0.0, 0.0, 0.0, 0.0, 0.0, 0.0, 0.0, 0.0, 0.0, 0.0, 0.0, 0.0, 0.0, 0.0, 0.0, 0.0, 0.0, 0.0, 0.0, 0.0, 0.0, 0.0, 0.0, 0.0, 0.0, 0.0, 0.0, 0.0, 0.0, 0.0, 0.0, 0.0, 0.0, 0.0, 0.0, 0.0, 0.0, 0.0, 0.0, 0.0, 0.0, 0.0, 0.0, 0.0, 0.0, 0.0, 0.0, 0.0, 0.0, 0.0, 0.0, 0.0, 0.0, 0.0, 0.0, 0.0, 0.0, 0.0, 0.0, 0.0, 0.0, 0.0, 0.0, 0.0, 0.0, 0.0, 0.0, 0.0, 0.0, 0.0, 0.0, 0.0, 0.0, 0.0, 0.0, 0.0, 0.0, 0.0, 0.0, 0.0, 0.0, 0.0, 0.0, 0.0, 0.0, 0.0, 0.0, 0.0, 0.0, 0.0, 0.0, 0.0, 0.0, 0.0, 0.0, 0.0, 0.0, 0.0, 0.0, 0.0, 0.0, 0.0, 0.0, 0.0, 0.0, 0.0, 0.0, 0.0, 0.0, 0.0, 0.0, 0.0, 0.0, 0.0, 0.0, 0.0, 0.0, 0.0, 0.0, 0.0, 0.0, 0.0, 0.0, 0.0, 0.0, 0.0, 0.0, 0.0, 0.0, 0.0, 0.0, 0.0, 0.0, 0.0, 0.0, 0.0, 0.0, 0.0, 0.0, 0.0, 0.0, 0.0, 0.0, 0.0, 0.0, 0.0, 0.0, 0.0, 0.0, 0.0, 0.0, 0.0, 0.0, 0.0, 0.0, 0.0, 0.0, 0.0, 0.0, 0.0, 0.0, 0.0, 0.0, 0.0, 0.0, 0.0, 0.0, 0.0, 0.0, 0.0, 0.0, 0.0, 0.0, 0.0, 0.0, 0.0, 0.0, 0.0, 0.0, 0.0, 0.0, 0.0, 0.0, 0.0, 0.0, 0.0, 0.0, 0.0, 0.0, 0.0, 0.0, 0.0, 0.0, 0.0, 0.0, 0.0, 0.0, 0.0, 0.0, 0.0, 0.0, 0.0, 0.0, 0.0, 0.0, 0.0, 0.0, 0.0, 0.0, 0.0, 0.0, 0.0, 0.0, 0.0, 0.0, 0.0, 0.0, 0.0, 0.0, 0.0, 0.0, 0.0, 0.0, 0.0, 0.0, 0.0, 0.0, 0.0, 0.0, 0.0, 0.0, 0.0, 0.0, 0.0, 0.0, 0.0, 0.0, 0.0, 0.0, 0.0, 0.0, 0.0, 0.0, 0.0, 0.0, 0.0, 0.0, 0.0, 0.0, 0.0, 0.0, 0.0, 0.0, 0.0, 0.0, 0.0, 0.0, 0.0, 0.0, 0.0, 0.0, 0.0, 0.0, 0.0, 0.0, 0.0, 0.0, 0.0, 0.0, 0.0, 0.0, 0.0, 0.0, 0.0, 0.0, 0.0, 0.0, 0.0, 0.0, 0.0, 0.0, 0.0, 0.0, 0.0, 0.0, 0.0, 0.0, 0.0, 0.0, 0.0, 0.0, 0.0, 0.0, 0.0, 0.0, 0.0, 0.0, 0.0, 0.0, 0.0, 0.0, 0.0, 0.0, 0.0, 0.0, 0.0, 0.0, 0.0, 0.0, 0.0, 0.0, 0.0, 0.0, 0.0, 0.0, 0.0, 0.0, 0.0, 0.0, 0.0, 0.0, 0.0, 0.0, 0.0, 0.0, 0.0, 0.0, 0.0, 0.0, 0.0, 0.0, 0.0, 0.0, 0.0, 0.0, 0.0, 0.0, 0.0, 0.0, 0.0, 0.0, 0.0, 0.0, 0.0, 0.0, 0.0, 0.0, 0.0, 0.0, 0.0, 0.0, 0.0, 0.0, 0.0, 0.0, 0.0, 0.0, 0.0, 0.0, 0.0, 0.0, 0.0, 0.0, 0.0, 0.0, 0.0, 0.0, 0.0, 0.0, 0.0, 0.0, 0.0, 0.0, 0.0, 0.0, 0.0, 0.0, 0.0, 0.0, 0.0, 0.0, 0.0, 0.0, 0.0, 0.0, 0.0, 0.0, 0.0, 0.0, 0.0, 0.0, 0.0, 0.0, 0.0, 0.0, 0.0, 0.0, 0.0, 0.0, 0.0, 0.0, 0.0, 0.0, 0.0, 0.0, 0.0, 0.0, 0.0, 0.0, 0.0, 0.0, 0.0, 0.0, 0.0, 0.0, 0.0, 0.0, 0.0, 0.0, 0.0, 0.0, 0.0, 0.0, 0.0, 0.0, 0.0, 0.0, 0.0, 0.0, 0.0, 0.0, 0.0, 0.0, 0.0, 0.0, 0.0, 0.0, 0.0, 0.0, 0.0, 0.0, 0.0, 0.0, 0.0, 0.0, 0.0, 0.0, 0.0, 0.0, 0.0, 0.0, 0.0, 0.0, 0.0, 0.0, 0.0, 0.0, 0.0, 0.0, 0.0, 0.0, 0.0, 0.0, 0.0, 0.0, 0.0, 0.0, 0.0, 0.0, 0.0, 0.0, 0.0, 0.0, 0.0, 0.0, 0.0, 0.0, 0.0, 0.0, 0.0, 0.0, 0.0, 0.0, 0.0, 0.0, 0.0, 0.0, 0.0, 0.0, 0.0, 0.0, 0.0, 0.0, 0.0, 0.0, 0.0, 0.0, 0.0, 0.0, 0.0, 0.0, 0.0, 0.0, 0.0, 0.0, 0.0, 0.0, 0.0, 0.0, 0.0, 0.0, 0.0, 0.0, 0.0, 0.0, 0.0, 0.0, 0.0, 0.0, 0.0, 0.0, 0.0, 0.0, 0.0, 0.0, 0.0, 0.0, 0.0, 0.0, 0.0, 0.0, 0.0, 0.0, 0.0, 0.0, 0.0, 0.0, 0.0, 0.0, 0.0, 0.0, 0.0, 0.0, 0.0, 0.0, 0.0, 0.0, 0.0, 0.0, 0.0, 0.0, 0.0, 0.0, 0.0, 0.0, 0.0, 0.0, 0.0, 0.0, 0.0, 0.0, 0.0, 0.0, 0.0, 0.0, 0.0, 0.0, 0.0, 0.0, 0.0, 0.0, 0.0, 0.0, 0.0, 0.0, 0.0, 0.0, 0.0, 0.0, 0.0, 0.0, 0.0, 0.0, 0.0, 0.0, 0.0, 0.0, 0.0, 0.0, 0.0, 0.0, 0.0, 0.0, 0.0, 0.0, 0.0, 0.0, 0.0, 0.0, 0.0, 0.0, 0.0, 0.0, 0.0, 0.0, 0.0, 0.0, 0.0, 0.0, 0.0, 0.0, 0.0, 0.0, 0.0, 0.0, 0.0, 0.0, 0.0, 0.0, 0.0, 0.0, 0.0, 0.0, 0.0, 0.0, 0.0, 0.0, 0.0, 0.0, 0.0, 0.0, 0.0, 0.0, 0.0, 0.0, 0.0, 0.0, 0.0, 0.0, 0.0, 0.0, 0.0, 0.0, 0.0, 0.0, 0.0, 0.0, 0.0, 0.0, 0.0, 0.0, 0.0, 0.0, 0.0, 0.0, 0.0, 0.0, 0.0, 0.0, 0.0, 0.0, 0.0, 0.0, 0.0, 0.0, 0.0, 0.0, 0.0, 0.0, 0.0, 0.0, 0.0, 0.0, 0.0, 0.0, 0.0, 0.0, 0.0, 0.0, 0.0, 0.0, 0.0, 0.0, 0.0, 0.0, 0.0, 0.0, 0.0, 0.0, 0.0, 0.0, 0.0, 0.0, 0.0, 0.0, 0.0, 0.0, 0.0, 0.0, 0.0, 0.0, 0.0, 0.0, 0.0, 0.0, 0.0, 0.0, 0.0, 0.0, 0.0, 0.0, 0.0, 0.0, 0.0, 0.0, 0.0, 0.0, 0.0, 0.0, 0.0, 0.0, 0.0, 0.0, 0.0, 0.0, 0.0, 0.0, 0.0, 0.0, 0.0, 0.0, 0.0, 0.0, 0.0, 0.0, 0.0, 0.0, 0.0, 0.0, 0.0, 0.0, 0.0, 0.0, 0.0, 0.0, 0.0, 0.0, 0.0, 0.0, 0.0, 0.0, 0.0, 0.0, 0.0, 0.0, 0.0, 0.0, 0.0, 0.0, 0.0, 0.0, 0.0, 0.0, 0.0, 0.0, 0.0, 0.0, 0.0, 0.0, 0.0, 0.0, 0.0, 0.0, 0.0, 0.0, 0.0, 0.0, 0.0, 0.0, 0.0, 0.0, 0.0, 0.0, 0.0, 0.0, 0.0, 0.0, 0.0, 0.0, 0.0, 0.0, 0.0, 0.0, 0.0, 0.0, 0.0, 0.0, 0.0, 0.0, 0.0, 0.0, 0.0, 0.0, 0.0, 0.0, 0.0, 0.0, 0.0, 0.0, 0.0, 0.0, 0.0, 0.0, 0.0, 0.0, 0.0, 0.0, 0.0, 0.0, 0.0, 0.0, 0.0, 0.0, 0.0, 0.0, 0.0, 0.0, 0.0, 0.0, 0.0, 0.0, 0.0, 0.0, 0.0, 0.0, 0.0, 0.0, 0.0, 0.0, 0.0, 0.0, 0.0, 0.0, 0.0, 0.0, 0.0, 0.0, 0.0, 0.0, 0.0, 0.0, 0.0, 0.0, 0.0, 0.0, 0.0, 0.0, 0.0, 0.0, 0.0, 0.0, 0.0, 0.0, 0.0, 0.0, 0.0, 0.0, 0.0, 0.0, 0.0, 0.0, 0.0, 0.0, 0.0, 0.0, 0.0, 0.0, 0.0, 0.0, 0.0, 0.0, 0.0, 0.0, 0.0, 0.0, 0.0, 0.0, 0.0, 0.0, 0.0, 0.0, 0.0, 0.0, 0.0, 0.0, 0.0, 0.0, 0.0, 0.0, 0.0, 0.0, 0.0, 0.0, 0.0, 0.0, 0.0, 0.0, 0.0, 0.0, 0.0, 0.0, 0.0, 0.0, 0.0, 0.0, 0.0, 0.0, 0.0, 0.0, 0.0, 0.0, 0.0, 0.0, 0.0, 0.0, 0.0, 0.0, 0.0, 0.0, 0.0, 0.0, 0.0, 0.0, 0.0, 0.0, 0.0, 0.0, 0.0, 0.0, 0.0, 0.0, 0.0, 0.0, 0.0, 0.0, 0.0, 0.0, 0.0, 0.0, 0.0, 0.0, 0.0, 0.0, 0.0, 0.0, 0.0, 0.0, 0.0, 0.0, 0.0, 0.0, 0.0, 0.0, 0.0, 0.0, 0.0, 0.0, 0.0, 0.0, 0.0, 0.0, 0.0, 0.0, 0.0, 0.0, 0.0, 0.0, 0.0, 0.0, 0.0, 0.0, 0.0, 0.0, 0.0, 0.0, 0.0, 0.0, 0.0, 0.0, 0.0, 0.0, 0.0, 0.0, 0.0, 0.0, 0.0, 0.0, 0.0, 0.0, 0.0, 0.0, 0.0, 0.0, 0.0, 0.0, 0.0, 0.0, 0.0, 0.0, 0.0, 0.0, 0.0, 0.0, 0.0, 0.0, 0.0, 0.0, 0.0, 0.0, 0.0, 0.0, 0.0, 0.0, 0.0, 0.0, 0.0, 0.0, 0.0, 0.0, 0.0, 0.0, 0.0, 0.0, 0.0, 0.0, 0.0, 0.0, 0.0, 0.0, 0.0, 0.0, 0.0, 0.0, 0.0, 0.0, 0.0, 0.0, 0.0, 0.0, 0.0, 0.0, 0.0, 0.0, 0.0, 0.0, 0.0, 0.0, 0.0, 0.0, 0.0, 0.0, 0.0, 0.0, 0.0, 0.0, 0.0, 0.0, 0.0, 0.0, 0.0, 0.0, 0.0, 0.0, 0.0, 0.0, 0.0, 0.0, 0.0, 0.0, 0.0, 0.0, 0.0, 0.0, 0.0, 0.0, 0.0, 0.0, 0.0, 0.0, 0.0, 0.0, 0.0, 0.0, 0.0, 0.0, 0.0, 0.0, 0.0, 0.0, 0.0, 0.0, 0.0, 0.0, 0.0, 0.0, 0.0, 0.0, 0.0, 0.0, 0.0, 0.0, 0.0, 0.0, 0.0, 0.0, 0.0, 0.0, 0.0, 0.0, 0.0, 0.0, 0.0, 0.0, 0.0, 0.0, 0.0, 0.0, 0.0, 0.0, 0.0, 0.0, 0.0, 0.0, 0.0, 0.0, 0.0, 0.0, 0.0, 0.0, 0.0, 0.0, 0.0, 0.0, 0.0, 0.0, 0.0, 0.0, 0.0, 0.0, 0.0, 0.0, 0.0, 0.0, 0.0, 0.0, 0.0, 0.0, 0.0, 0.0, 0.0, 0.0, 0.0, 0.0, 0.0, 0.0, 0.0, 0.0, 0.0, 0.0, 0.0, 0.0, 0.0, 0.0, 0.0, 0.0, 0.0, 0.0, 0.0, 0.0, 0.0, 0.0, 0.0, 0.0, 0.0, 0.0, 0.0, 0.0, 0.0, 0.0, 0.0, 0.0, 0.0, 0.0, 0.0, 0.0, 0.0, 0.0, 0.0, 0.0, 0.0, 0.0, 0.0, 0.0, 0.0, 0.0, 0.0, 0.0, 0.0, 0.0, 0.0, 0.0, 0.0, 0.0, 0.0, 0.0, 0.0, 0.0, 0.0, 0.0, 0.0, 0.0, 0.0, 0.0, 0.0, 0.0, 0.0, 0.0, 0.0, 0.0, 0.0, 0.0, 0.0, 0.0, 0.0, 0.0, 0.0, 0.0, 0.0, 0.0, 0.0, 0.0, 0.0, 0.0, 0.0, 0.0, 0.0, 0.0, 0.0, 0.0, 0.0, 0.0, 0.0, 0.0, 0.0, 0.0, 0.0, 0.0, 0.0, 0.0, 0.0, 0.0, 0.0, 0.0, 0.0, 0.0, 0.0, 0.0, 0.0, 0.0, 0.0, 0.0, 0.0, 0.0, 0.0, 0.0, 0.0, 0.0, 0.0, 0.0, 0.0, 0.0, 0.0, 0.0, 0.0, 0.0, 0.0, 0.0, 0.0, 0.0, 0.0, 0.0, 0.0, 0.0, 0.0, 0.0, 0.0, 0.0, 0.0, 0.0, 0.0, 0.0, 0.0, 0.0, 0.0, 0.0, 0.0, 0.0, 0.0, 0.0, 0.0, 0.0, 0.0, 0.0, 0.0, 0.0, 0.0, 0.0, 0.0, 0.0, 0.0, 0.0, 0.0, 0.0, 0.0, 0.0, 0.0, 0.0, 0.0, 0.0, 0.0, 0.0, 0.0, 0.0, 0.0, 0.0, 0.0, 0.0, 0.0, 0.0, 0.0, 0.0, 0.0, 0.0, 0.0, 0.0, 0.0, 0.0, 0.0, 0.0, 0.0, 0.0, 0.0, 0.0, 0.0, 0.0, 0.0, 0.0, 0.0, 0.0, 0.0, 0.0, 0.0, 0.0, 0.0, 0.0, 0.0, 0.0, 0.0, 0.0, 0.0, 0.0, 0.0, 0.0, 0.0, 0.0, 0.0, 0.0, 0.0, 0.0, 0.0, 0.0, 0.0, 0.0, 0.0, 0.0, 0.0, 0.0, 0.0, 0.0, 0.0, 0.0, 0.0, 0.0, 0.0, 0.0, 0.0, 0.0, 0.0, 0.0, 0.0, 0.0, 0.0, 0.0, 0.0, 0.0, 0.0, 0.0, 0.0, 0.0, 0.0, 0.0, 0.0, 0.0, 0.0, 0.0, 0.0, 0.0, 0.0, 0.0, 0.0, 0.0, 0.0, 0.0, 0.0, 0.0, 0.0, 0.0, 0.0, 0.0, 0.0, 0.0, 0.0, 0.0, 0.0, 0.0, 0.0, 0.0, 0.0, 0.0, 0.0, 0.0, 0.0, 0.0, 0.0, 0.0, 0.0, 0.0, 0.0, 0.0, 0.0, 0.0, 0.0, 0.0, 0.0, 0.0, 0.0, 0.0, 0.0, 0.0, 0.0, 0.0, 0.0, 0.0, 0.0, 0.0, 0.0, 0.0, 0.0, 0.0, 0.0, 0.0, 0.0, 0.0, 0.0, 0.0, 0.0, 0.0, 0.0, 0.0, 0.0, 0.0, 0.0, 0.0, 0.0, 0.0, 0.0, 0.0, 0.0, 0.0, 0.0, 0.0, 0.0, 0.0, 0.0, 0.0, 0.0, 0.0, 0.0, 0.0, 0.0, 0.0, 0.0, 0.0, 0.0, 0.0, 0.0, 0.0, 0.0, 0.0, 0.0, 0.0, 0.0, 0.0, 0.0, 0.0, 0.0, 0.0, 0.0, 0.0, 0.0, 0.0, 0.0, 0.0, 0.0, 0.0, 0.0, 0.0, 0.0, 0.0, 0.0, 0.0, 0.0, 0.0, 0.0, 0.0, 0.0, 0.0, 0.0, 0.0, 0.0, 0.0, 0.0, 0.0, 0.0, 0.0, 0.0, 0.0, 0.0, 0.0, 0.0, 0.0, 0.0, 0.0, 0.0, 0.0, 0.0, 0.0, 0.0, 0.0, 0.0, 0.0, 0.0, 0.0, 0.0, 0.0, 0.0, 0.0, 0.0, 0.0, 0.0, 0.0, 0.0, 0.0, 0.0, 0.0, 0.0, 0.0, 0.0, 0.0, 0.0, 0.0, 0.0, 0.0, 0.0, 0.0, 0.0, 0.0, 0.0, 0.0, 0.0, 0.0, 0.0, 0.0, 0.0, 0.0, 0.0, 0.0, 0.0, 0.0, 0.0, 0.0, 0.0, 0.0, 0.0, 0.0, 0.0, 0.0, 0.0, 0.0, 0.0, 0.0, 0.0, 0.0, 0.0, 0.0, 0.0, 0.0, 0.0, 0.0, 0.0, 0.0, 0.0, 0.0, 0.0, 0.0, 0.0, 0.0, 0.0, 0.0, 0.0, 0.0, 0.0, 0.0, 0.0, 0.0, 0.0, 0.0, 0.0, 0.0, 0.0, 0.0, 0.0, 0.0, 0.0, 0.0, 0.0, 0.0, 0.0, 0.0, 0.0, 0.0, 0.0, 0.0, 0.0, 0.0, 0.0, 0.0, 0.0, 0.0, 0.0, 0.0, 0.0, 0.0, 0.0, 0.0, 0.0, 0.0, 0.0, 0.0, 0.0, 0.0, 0.0, 0.0, 0.0, 0.0, 0.0, 0.0, 0.0, 0.0, 0.0, 0.0, 0.0, 0.0, 0.0, 0.0, 0.0, 0.0, 0.0, 0.0, 0.0, 0.0, 0.0, 0.0, 0.0, 0.0, 0.0, 0.0, 0.0, 0.0, 0.0, 0.0, 0.0, 0.0, 0.0, 0.0, 0.0, 0.0, 0.0, 0.0, 0.0, 0.0, 0.0, 0.0, 0.0, 0.0, 0.0, 0.0, 0.0, 0.0, 0.0, 0.0, 0.0, 0.0, 0.0, 0.0, 0.0, 0.0, 0.0, 0.0, 0.0, 0.0, 0.0, 0.0, 0.0, 0.0, 0.0, 0.0, 0.0, 0.0, 0.0, 0.0, 0.0, 0.0, 0.0, 0.0, 0.0, 0.0, 0.0, 0.0, 0.0, 0.0, 0.0, 0.0, 0.0, 0.0, 0.0, 0.0, 0.0, 0.0, 0.0, 0.0, 0.0, 0.0, 0.0, 0.0, 0.0, 0.0, 0.0, 0.0, 0.0])
me_circle.update()

# ---- objects
ob_circle = bpy.data.objects.new('Circle', me_circle)

# ---- transforms, parenting, visibility, modifiers, constraints
ob_circle.location = (0.0, 0.0, 0.0)
_m = ob_circle.modifiers.new('Subdivision', 'SUBSURF')

# ---- collection membership
col_collection.objects.link(ob_circle)

# ---- scene / render settings (as saved in the file)
scene.frame_start = 1; scene.frame_end = 250; scene.frame_set(1)
scene.render.engine = 'BLENDER_EEVEE_NEXT'
scene.cycles.sampling_pattern = 'TABULATED_SOBOL'
scene.eevee.ray_tracing_options.trace_max_roughness = 0.0
bpy.context.view_layer.update()

# ---- added for rendering (the .blend has no active camera and no usable light): camera, sun
cam_auto = bpy.data.cameras.new('AutoCamera')
cam_auto.lens = 50.0
cam_auto.sensor_width = 36.0
cam_auto.clip_end = 1000.0
ob_auto_camera = bpy.data.objects.new('AutoCamera', cam_auto)
scene.collection.objects.link(ob_auto_camera)
ob_auto_camera.location = (2.62903, -3.15484, 2.20322)
ob_auto_camera.rotation_euler = (1.09748, -7.21219e-08, 0.694738)
scene.camera = ob_auto_camera
light_auto_sun = bpy.data.lights.new('AutoSun', 'SUN')
light_auto_sun.energy = 3.0
light_auto_sun.angle = 0.0523599
ob_auto_sun = bpy.data.objects.new('AutoSun', light_auto_sun)
scene.collection.objects.link(ob_auto_sun)
ob_auto_sun.rotation_euler = (0.872665, 0.174533, 0.523599)
bpy.context.view_layer.update()
